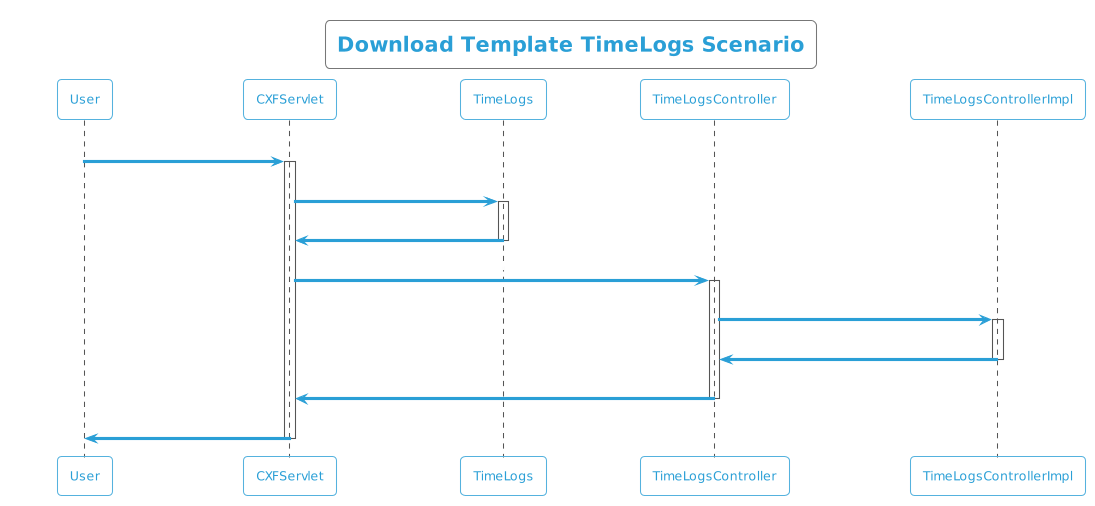

The diagram above was rendered by PlantUML. Its source (embedded in the PNG):
@startuml
!theme cyborg-outline
title  Download Template TimeLogs Scenario
participant User
User -> CXFServlet: TimeLogs
activate CXFServlet
CXFServlet -> TimeLogs: << downloadTemplate >>
activate TimeLogs
TimeLogs -> CXFServlet: << instance >>
deactivate TimeLogs
CXFServlet -> TimeLogsController: downloadTemplate(:String fileName)
activate TimeLogsController
TimeLogsController -> TimeLogsControllerImpl: ResponseBuilder(workbook,fileName)
activate TimeLogsControllerImpl
TimeLogsControllerImpl -> TimeLogsController: response(:ResponseEntity)
deactivate TimeLogsControllerImpl
TimeLogsController -> CXFServlet: << TimeLogs  >>
deactivate TimeLogsController
CXFServlet -> User: marshalled TimeLogs XML
deactivate CXFServlet
@enduml